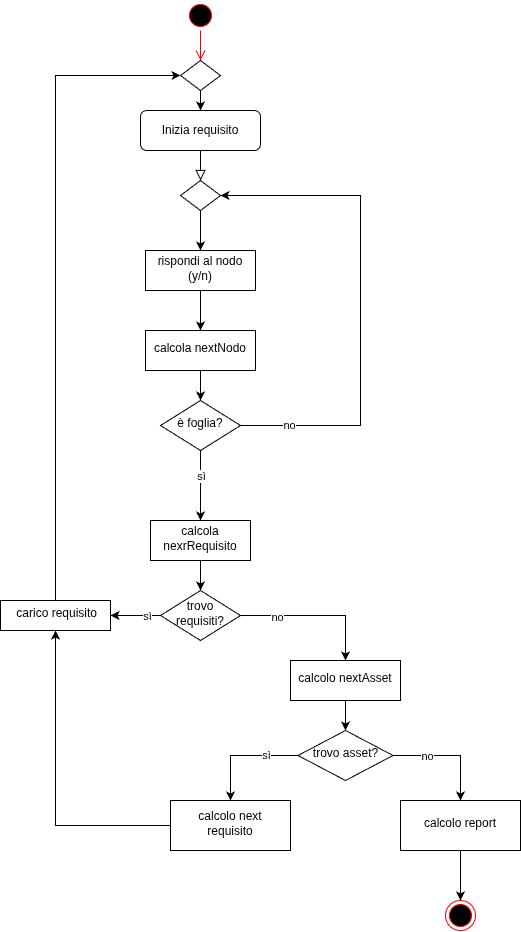

The diagram above was exported from draw.io. Its source (the exported page's mxGraphModel, read from the mxfile embedded in the PNG):
<mxGraphModel dx="1603" dy="2354" grid="1" gridSize="10" guides="1" tooltips="1" connect="1" arrows="1" fold="1" page="1" pageScale="1" pageWidth="827" pageHeight="1169" math="0" shadow="0">
  <root>
    <mxCell id="WIyWlLk6GJQsqaUBKTNV-0" />
    <mxCell id="WIyWlLk6GJQsqaUBKTNV-1" parent="WIyWlLk6GJQsqaUBKTNV-0" />
    <mxCell id="WIyWlLk6GJQsqaUBKTNV-2" edge="1" parent="WIyWlLk6GJQsqaUBKTNV-1" source="WIyWlLk6GJQsqaUBKTNV-3" style="rounded=0;html=1;jettySize=auto;orthogonalLoop=1;fontSize=11;endArrow=block;endFill=0;endSize=8;strokeWidth=1;shadow=0;labelBackgroundColor=none;edgeStyle=orthogonalEdgeStyle;" target="WIyWlLk6GJQsqaUBKTNV-6" value="">
      <mxGeometry relative="1" as="geometry" />
    </mxCell>
    <mxCell id="WIyWlLk6GJQsqaUBKTNV-3" parent="WIyWlLk6GJQsqaUBKTNV-1" style="rounded=1;whiteSpace=wrap;html=1;fontSize=12;glass=0;strokeWidth=1;shadow=0;" value="Inizia requisito" vertex="1">
      <mxGeometry height="40" width="120" x="160" y="90" as="geometry" />
    </mxCell>
    <mxCell id="2wEaMpAlyE-7DUUCRK2O-8" edge="1" parent="WIyWlLk6GJQsqaUBKTNV-1" source="WIyWlLk6GJQsqaUBKTNV-6" style="edgeStyle=orthogonalEdgeStyle;rounded=0;orthogonalLoop=1;jettySize=auto;html=1;" target="2wEaMpAlyE-7DUUCRK2O-7" value="">
      <mxGeometry relative="1" as="geometry" />
    </mxCell>
    <mxCell id="WIyWlLk6GJQsqaUBKTNV-6" parent="WIyWlLk6GJQsqaUBKTNV-1" style="rhombus;whiteSpace=wrap;html=1;shadow=0;fontFamily=Helvetica;fontSize=12;align=center;strokeWidth=1;spacing=6;spacingTop=-4;" value="" vertex="1">
      <mxGeometry height="30" width="40" x="200" y="160" as="geometry" />
    </mxCell>
    <mxCell id="2wEaMpAlyE-7DUUCRK2O-2" parent="WIyWlLk6GJQsqaUBKTNV-1" style="ellipse;html=1;shape=startState;fillColor=#000000;strokeColor=#ff0000;" value="" vertex="1">
      <mxGeometry height="30" width="30" x="205" y="-20" as="geometry" />
    </mxCell>
    <mxCell id="2wEaMpAlyE-7DUUCRK2O-3" edge="1" parent="WIyWlLk6GJQsqaUBKTNV-1" source="2wEaMpAlyE-7DUUCRK2O-2" style="edgeStyle=orthogonalEdgeStyle;html=1;verticalAlign=bottom;endArrow=open;endSize=8;strokeColor=#ff0000;rounded=0;" value="">
      <mxGeometry relative="1" as="geometry">
        <mxPoint x="220" y="40" as="targetPoint" />
      </mxGeometry>
    </mxCell>
    <mxCell id="2wEaMpAlyE-7DUUCRK2O-5" edge="1" parent="WIyWlLk6GJQsqaUBKTNV-1" source="2wEaMpAlyE-7DUUCRK2O-4" style="edgeStyle=orthogonalEdgeStyle;rounded=0;orthogonalLoop=1;jettySize=auto;html=1;" target="WIyWlLk6GJQsqaUBKTNV-3">
      <mxGeometry relative="1" as="geometry" />
    </mxCell>
    <mxCell id="2wEaMpAlyE-7DUUCRK2O-4" parent="WIyWlLk6GJQsqaUBKTNV-1" style="rhombus;whiteSpace=wrap;html=1;" value="" vertex="1">
      <mxGeometry height="30" width="40" x="200" y="40" as="geometry" />
    </mxCell>
    <mxCell id="2wEaMpAlyE-7DUUCRK2O-10" edge="1" parent="WIyWlLk6GJQsqaUBKTNV-1" source="2wEaMpAlyE-7DUUCRK2O-7" style="edgeStyle=orthogonalEdgeStyle;rounded=0;orthogonalLoop=1;jettySize=auto;html=1;" target="2wEaMpAlyE-7DUUCRK2O-9" value="">
      <mxGeometry relative="1" as="geometry" />
    </mxCell>
    <mxCell id="2wEaMpAlyE-7DUUCRK2O-7" parent="WIyWlLk6GJQsqaUBKTNV-1" style="whiteSpace=wrap;html=1;shadow=0;strokeWidth=1;spacing=6;spacingTop=-4;" value="rispondi al nodo (y/n)" vertex="1">
      <mxGeometry height="40" width="110" x="165" y="230" as="geometry" />
    </mxCell>
    <mxCell id="2wEaMpAlyE-7DUUCRK2O-12" edge="1" parent="WIyWlLk6GJQsqaUBKTNV-1" source="2wEaMpAlyE-7DUUCRK2O-9" style="edgeStyle=orthogonalEdgeStyle;rounded=0;orthogonalLoop=1;jettySize=auto;html=1;" target="2wEaMpAlyE-7DUUCRK2O-11" value="">
      <mxGeometry relative="1" as="geometry" />
    </mxCell>
    <mxCell id="2wEaMpAlyE-7DUUCRK2O-9" parent="WIyWlLk6GJQsqaUBKTNV-1" style="whiteSpace=wrap;html=1;shadow=0;strokeWidth=1;spacing=6;spacingTop=-4;" value="calcola nextNodo" vertex="1">
      <mxGeometry height="40" width="110" x="165" y="310" as="geometry" />
    </mxCell>
    <mxCell id="2wEaMpAlyE-7DUUCRK2O-14" edge="1" parent="WIyWlLk6GJQsqaUBKTNV-1" source="2wEaMpAlyE-7DUUCRK2O-11" style="edgeStyle=orthogonalEdgeStyle;rounded=0;orthogonalLoop=1;jettySize=auto;html=1;entryX=1;entryY=0.5;entryDx=0;entryDy=0;exitX=1;exitY=0.5;exitDx=0;exitDy=0;" target="WIyWlLk6GJQsqaUBKTNV-6" value="">
      <mxGeometry relative="1" as="geometry">
        <Array as="points">
          <mxPoint x="380" y="405" />
          <mxPoint x="380" y="175" />
        </Array>
        <mxPoint x="320" y="480" as="sourcePoint" />
        <mxPoint x="400" y="480.0344827586209" as="targetPoint" />
      </mxGeometry>
    </mxCell>
    <mxCell id="2wEaMpAlyE-7DUUCRK2O-46" connectable="0" parent="2wEaMpAlyE-7DUUCRK2O-14" style="edgeLabel;html=1;align=center;verticalAlign=middle;resizable=0;points=[];" value="no" vertex="1">
      <mxGeometry relative="1" x="-0.8024" y="1" as="geometry">
        <mxPoint as="offset" />
      </mxGeometry>
    </mxCell>
    <mxCell id="2wEaMpAlyE-7DUUCRK2O-44" edge="1" parent="WIyWlLk6GJQsqaUBKTNV-1" source="2wEaMpAlyE-7DUUCRK2O-11" style="edgeStyle=orthogonalEdgeStyle;rounded=0;orthogonalLoop=1;jettySize=auto;html=1;exitX=0.5;exitY=1;exitDx=0;exitDy=0;entryX=0.5;entryY=0;entryDx=0;entryDy=0;" target="2wEaMpAlyE-7DUUCRK2O-17">
      <mxGeometry relative="1" as="geometry" />
    </mxCell>
    <mxCell id="2wEaMpAlyE-7DUUCRK2O-47" connectable="0" parent="2wEaMpAlyE-7DUUCRK2O-44" style="edgeLabel;html=1;align=center;verticalAlign=middle;resizable=0;points=[];" value="sì" vertex="1">
      <mxGeometry relative="1" x="-0.301" as="geometry">
        <mxPoint as="offset" />
      </mxGeometry>
    </mxCell>
    <mxCell id="2wEaMpAlyE-7DUUCRK2O-11" parent="WIyWlLk6GJQsqaUBKTNV-1" style="rhombus;whiteSpace=wrap;html=1;shadow=0;strokeWidth=1;spacing=6;spacingTop=-4;" value="è foglia?" vertex="1">
      <mxGeometry height="50" width="80" x="180" y="380" as="geometry" />
    </mxCell>
    <mxCell id="2wEaMpAlyE-7DUUCRK2O-21" edge="1" parent="WIyWlLk6GJQsqaUBKTNV-1" source="2wEaMpAlyE-7DUUCRK2O-17" style="edgeStyle=orthogonalEdgeStyle;rounded=0;orthogonalLoop=1;jettySize=auto;html=1;" target="2wEaMpAlyE-7DUUCRK2O-20" value="">
      <mxGeometry relative="1" as="geometry" />
    </mxCell>
    <mxCell id="2wEaMpAlyE-7DUUCRK2O-17" parent="WIyWlLk6GJQsqaUBKTNV-1" style="whiteSpace=wrap;html=1;shadow=0;strokeWidth=1;spacing=6;spacingTop=-4;" value="calcola nexrRequisito" vertex="1">
      <mxGeometry height="40" width="100" x="170" y="500" as="geometry" />
    </mxCell>
    <mxCell id="2wEaMpAlyE-7DUUCRK2O-23" edge="1" parent="WIyWlLk6GJQsqaUBKTNV-1" source="2wEaMpAlyE-7DUUCRK2O-20" style="edgeStyle=orthogonalEdgeStyle;rounded=0;orthogonalLoop=1;jettySize=auto;html=1;" target="2wEaMpAlyE-7DUUCRK2O-22" value="">
      <mxGeometry relative="1" as="geometry" />
    </mxCell>
    <mxCell id="2wEaMpAlyE-7DUUCRK2O-28" connectable="0" parent="2wEaMpAlyE-7DUUCRK2O-23" style="edgeLabel;html=1;align=center;verticalAlign=middle;resizable=0;points=[];" value="no" vertex="1">
      <mxGeometry relative="1" x="-0.5144" y="-1" as="geometry">
        <mxPoint as="offset" />
      </mxGeometry>
    </mxCell>
    <mxCell id="2wEaMpAlyE-7DUUCRK2O-31" edge="1" parent="WIyWlLk6GJQsqaUBKTNV-1" source="2wEaMpAlyE-7DUUCRK2O-20" style="edgeStyle=orthogonalEdgeStyle;rounded=0;orthogonalLoop=1;jettySize=auto;html=1;" target="2wEaMpAlyE-7DUUCRK2O-30" value="">
      <mxGeometry relative="1" as="geometry" />
    </mxCell>
    <mxCell id="2wEaMpAlyE-7DUUCRK2O-33" connectable="0" parent="2wEaMpAlyE-7DUUCRK2O-31" style="edgeLabel;html=1;align=center;verticalAlign=middle;resizable=0;points=[];" value="sì" vertex="1">
      <mxGeometry relative="1" x="-0.4597" as="geometry">
        <mxPoint as="offset" />
      </mxGeometry>
    </mxCell>
    <mxCell id="2wEaMpAlyE-7DUUCRK2O-20" parent="WIyWlLk6GJQsqaUBKTNV-1" style="rhombus;whiteSpace=wrap;html=1;shadow=0;strokeWidth=1;spacing=6;spacingTop=-4;" value="trovo requisiti?" vertex="1">
      <mxGeometry height="50" width="80" x="180" y="570" as="geometry" />
    </mxCell>
    <mxCell id="2wEaMpAlyE-7DUUCRK2O-36" edge="1" parent="WIyWlLk6GJQsqaUBKTNV-1" source="2wEaMpAlyE-7DUUCRK2O-22" style="edgeStyle=orthogonalEdgeStyle;rounded=0;orthogonalLoop=1;jettySize=auto;html=1;" target="2wEaMpAlyE-7DUUCRK2O-35" value="">
      <mxGeometry relative="1" as="geometry" />
    </mxCell>
    <mxCell id="2wEaMpAlyE-7DUUCRK2O-22" parent="WIyWlLk6GJQsqaUBKTNV-1" style="whiteSpace=wrap;html=1;shadow=0;strokeWidth=1;spacing=6;spacingTop=-4;" value="calcolo nextAsset" vertex="1">
      <mxGeometry height="40" width="110" x="310" y="640" as="geometry" />
    </mxCell>
    <mxCell id="2wEaMpAlyE-7DUUCRK2O-50" edge="1" parent="WIyWlLk6GJQsqaUBKTNV-1" source="2wEaMpAlyE-7DUUCRK2O-30" style="edgeStyle=orthogonalEdgeStyle;rounded=0;orthogonalLoop=1;jettySize=auto;html=1;entryX=0;entryY=0.5;entryDx=0;entryDy=0;" target="2wEaMpAlyE-7DUUCRK2O-4">
      <mxGeometry relative="1" as="geometry">
        <Array as="points">
          <mxPoint x="75" y="55" />
        </Array>
      </mxGeometry>
    </mxCell>
    <mxCell id="2wEaMpAlyE-7DUUCRK2O-30" parent="WIyWlLk6GJQsqaUBKTNV-1" style="whiteSpace=wrap;html=1;shadow=0;strokeWidth=1;spacing=6;spacingTop=-4;" value="&amp;nbsp;carico requisito" vertex="1">
      <mxGeometry height="30" width="110" x="20" y="580" as="geometry" />
    </mxCell>
    <mxCell id="2wEaMpAlyE-7DUUCRK2O-38" edge="1" parent="WIyWlLk6GJQsqaUBKTNV-1" source="2wEaMpAlyE-7DUUCRK2O-35" style="edgeStyle=orthogonalEdgeStyle;rounded=0;orthogonalLoop=1;jettySize=auto;html=1;" target="2wEaMpAlyE-7DUUCRK2O-37" value="">
      <mxGeometry relative="1" as="geometry" />
    </mxCell>
    <mxCell id="2wEaMpAlyE-7DUUCRK2O-43" connectable="0" parent="2wEaMpAlyE-7DUUCRK2O-38" style="edgeLabel;html=1;align=center;verticalAlign=middle;resizable=0;points=[];" value="no" vertex="1">
      <mxGeometry relative="1" x="-0.3916" as="geometry">
        <mxPoint as="offset" />
      </mxGeometry>
    </mxCell>
    <mxCell id="2wEaMpAlyE-7DUUCRK2O-41" edge="1" parent="WIyWlLk6GJQsqaUBKTNV-1" source="2wEaMpAlyE-7DUUCRK2O-35" style="edgeStyle=orthogonalEdgeStyle;rounded=0;orthogonalLoop=1;jettySize=auto;html=1;" target="2wEaMpAlyE-7DUUCRK2O-40" value="">
      <mxGeometry relative="1" as="geometry" />
    </mxCell>
    <mxCell id="2wEaMpAlyE-7DUUCRK2O-42" connectable="0" parent="2wEaMpAlyE-7DUUCRK2O-41" style="edgeLabel;html=1;align=center;verticalAlign=middle;resizable=0;points=[];" value="sì" vertex="1">
      <mxGeometry relative="1" x="-0.4243" y="-1" as="geometry">
        <mxPoint as="offset" />
      </mxGeometry>
    </mxCell>
    <mxCell id="2wEaMpAlyE-7DUUCRK2O-35" parent="WIyWlLk6GJQsqaUBKTNV-1" style="rhombus;whiteSpace=wrap;html=1;shadow=0;strokeWidth=1;spacing=6;spacingTop=-4;" value="trovo asset?" vertex="1">
      <mxGeometry height="50" width="95" x="317.5" y="710" as="geometry" />
    </mxCell>
    <mxCell id="2wEaMpAlyE-7DUUCRK2O-52" edge="1" parent="WIyWlLk6GJQsqaUBKTNV-1" source="2wEaMpAlyE-7DUUCRK2O-37" style="edgeStyle=orthogonalEdgeStyle;rounded=0;orthogonalLoop=1;jettySize=auto;html=1;exitX=0.5;exitY=1;exitDx=0;exitDy=0;entryX=0.5;entryY=0;entryDx=0;entryDy=0;" target="2wEaMpAlyE-7DUUCRK2O-51">
      <mxGeometry relative="1" as="geometry" />
    </mxCell>
    <mxCell id="2wEaMpAlyE-7DUUCRK2O-37" parent="WIyWlLk6GJQsqaUBKTNV-1" style="whiteSpace=wrap;html=1;shadow=0;strokeWidth=1;spacing=6;spacingTop=-4;" value="calcolo report" vertex="1">
      <mxGeometry height="50" width="120" x="420" y="780" as="geometry" />
    </mxCell>
    <mxCell id="2wEaMpAlyE-7DUUCRK2O-49" edge="1" parent="WIyWlLk6GJQsqaUBKTNV-1" source="2wEaMpAlyE-7DUUCRK2O-40" style="edgeStyle=orthogonalEdgeStyle;rounded=0;orthogonalLoop=1;jettySize=auto;html=1;entryX=0.5;entryY=1;entryDx=0;entryDy=0;" target="2wEaMpAlyE-7DUUCRK2O-30">
      <mxGeometry relative="1" as="geometry" />
    </mxCell>
    <mxCell id="2wEaMpAlyE-7DUUCRK2O-40" parent="WIyWlLk6GJQsqaUBKTNV-1" style="whiteSpace=wrap;html=1;shadow=0;strokeWidth=1;spacing=6;spacingTop=-4;" value="calcolo next requisito" vertex="1">
      <mxGeometry height="50" width="120" x="190" y="780" as="geometry" />
    </mxCell>
    <mxCell id="2wEaMpAlyE-7DUUCRK2O-51" parent="WIyWlLk6GJQsqaUBKTNV-1" style="ellipse;html=1;shape=endState;fillColor=#000000;strokeColor=#ff0000;" value="" vertex="1">
      <mxGeometry height="30" width="30" x="465" y="880" as="geometry" />
    </mxCell>
  </root>
</mxGraphModel>